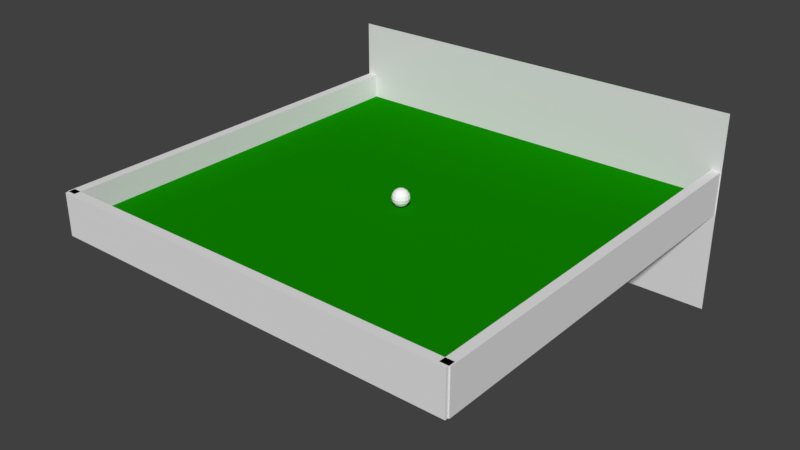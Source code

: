 # Source: start.blend  (saved by Blender 2.78.0; exported with 4.5.12 LTS)
import bpy
from mathutils import Matrix  # noqa: F401  (used for matrix-valued properties, if any)

bpy.ops.wm.read_factory_settings(use_empty=True)
scene = bpy.context.scene
scene.name = 'Scene'

# ---- collections
col_collection_1 = bpy.data.collections.new('Collection 1'); scene.collection.children.link(col_collection_1)

# ---- materials (node trees are filled in below, after node groups)
mat_material = bpy.data.materials.new('Material')
mat_material.alpha_threshold = 0.0
mat_material.use_transparent_shadow = False
mat_material.roughness = 0.5
mat_material.line_color = (0.0, 0.0, 0.0, 1.0)
mat_material_002 = bpy.data.materials.new('Material.002')
mat_material_002.alpha_threshold = 0.0
mat_material_002.use_transparent_shadow = False
mat_material_002.diffuse_color = (1.0, 1.0, 1.0, 1.0)
mat_material_002.roughness = 0.5
mat_material_001 = bpy.data.materials.new('Material.001')
mat_material_001.alpha_threshold = 0.0
mat_material_001.use_transparent_shadow = False
mat_material_001.diffuse_color = (0.004946, 0.2529, 0.0, 1.0)
mat_material_001.roughness = 0.5
mat_material_001.line_color = (0.0, 0.0, 0.0, 1.0)

# ---- material node trees

# ---- world
world_world = bpy.data.worlds.new('World'); scene.world = world_world
world_world.color = (0.05088, 0.05088, 0.05088)
world_world.use_sun_shadow = False
world_world.sun_shadow_jitter_overblur = 0.0
world_world.cycles.sampling_method = 'MANUAL'

# ---- meshes
me_cube_003 = bpy.data.meshes.new('Cube.003')
me_cube_003.from_pydata([(1.0, 1.0, -1.0), (1.0, -1.0, -1.0), (-1.0, -1.0, -1.0), (-1.0, 1.0, -1.0), (1.0, 1.0, 1.0), (1.0, -1.0, 1.0), (-1.0, -1.0, 1.0), (-1.0, 1.0, 1.0)], [], [(0, 1, 2, 3), (4, 7, 6, 5), (0, 4, 5, 1), (1, 5, 6, 2), (2, 6, 7, 3), (4, 0, 3, 7)])
me_cube_003.materials.append(mat_material)
me_cube_003.use_remesh_preserve_volume = False
me_cube_003.use_remesh_preserve_attributes = False
me_cube_003.use_mirror_vertex_groups = False
me_cube_003.update()
me_sphere = bpy.data.meshes.new('Sphere')
me_sphere.from_pydata([(3.725e-09, 0.3681, 0.9063), (5.96e-08, 0.6802, 0.6937), (7.078e-08, 0.8887, 0.3754), (8.568e-08, 0.9619, -4.396e-08), (7.078e-08, 0.8887, -0.3754), (8.568e-08, 0.6802, -0.6937), (0.1409, 0.3401, 0.9063), (0.2603, 0.6284, 0.6937), (0.3401, 0.8211, 0.3754), (0.3681, 0.8887, -4.396e-08), (0.3401, 0.8211, -0.3754), (0.2603, 0.6284, -0.6937), (0.1409, 0.3401, -0.9063), (-5.339e-08, 1.069e-07, 0.9619), (0.2603, 0.2603, 0.9063), (0.481, 0.481, 0.6937), (0.6284, 0.6284, 0.3754), (0.6802, 0.6802, -4.396e-08), (0.6284, 0.6284, -0.3754), (0.481, 0.481, -0.6937), (0.2603, 0.2603, -0.9063), (0.3401, 0.1409, 0.9063), (0.6284, 0.2603, 0.6937), (0.8211, 0.3401, 0.3754), (0.8887, 0.3681, -4.396e-08), (0.8211, 0.3401, -0.3754), (0.6284, 0.2603, -0.6937), (0.3401, 0.1409, -0.9063), (0.3681, 1.137e-07, 0.9063), (0.6802, 7.28e-08, 0.6937), (0.8887, 2.065e-08, 0.3754), (0.9619, 1.32e-08, -4.396e-08), (0.8887, 2.065e-08, -0.3754), (0.6802, 6.163e-08, -0.6937), (0.3681, 7.305e-08, -0.9063), (0.3401, -0.1409, 0.9063), (0.6284, -0.2603, 0.6937), (0.8211, -0.3401, 0.3754), (0.8887, -0.3681, -4.396e-08), (0.8211, -0.3401, -0.3754), (0.6284, -0.2603, -0.6937), (0.3401, -0.1409, -0.9063), (0.2603, -0.2603, 0.9063), (0.481, -0.481, 0.6937), (0.6284, -0.6284, 0.3754), (0.6802, -0.6802, -4.396e-08), (0.6284, -0.6284, -0.3754), (0.481, -0.481, -0.6937), (0.2603, -0.2603, -0.9063), (0.1409, -0.3401, 0.9063), (0.2603, -0.6284, 0.6937), (0.3401, -0.8211, 0.3754), (0.3681, -0.8887, -4.396e-08), (0.3401, -0.8211, -0.3754), (0.2603, -0.6284, -0.6937), (0.1409, -0.3401, -0.9063), (-1.018e-07, -0.3681, 0.9063), (-2.375e-07, -0.6802, 0.6937), (-2.897e-07, -0.8887, 0.3754), (-3.12e-07, -0.9619, -4.396e-08), (-2.897e-07, -0.8887, -0.3754), (-2.487e-07, -0.6802, -0.6937), (-1.518e-07, -0.3681, -0.9063), (-0.1409, -0.3401, 0.9063), (-0.2603, -0.6284, 0.6937), (-0.3401, -0.8211, 0.3754), (-0.3681, -0.8887, -4.396e-08), (-0.3401, -0.8211, -0.3754), (-0.2603, -0.6284, -0.6937), (-0.1409, -0.3401, -0.9063), (-0.2603, -0.2603, 0.9063), (-0.481, -0.481, 0.6937), (-0.6284, -0.6284, 0.3754), (-0.6802, -0.6802, -4.396e-08), (-0.6284, -0.6284, -0.3754), (-0.481, -0.481, -0.6937), (-0.2603, -0.2603, -0.9063), (1.863e-09, 1.64e-07, -0.9619), (-0.3401, -0.1409, 0.9063), (-0.6284, -0.2603, 0.6937), (-0.8211, -0.3401, 0.3754), (-0.8887, -0.3681, -4.396e-08), (-0.8211, -0.3401, -0.3754), (-0.6284, -0.2603, -0.6937), (-0.3401, -0.1409, -0.9063), (-0.3681, 2.516e-07, 0.9063), (-0.6802, 4.528e-07, 0.6937), (-0.8887, 5.198e-07, 0.3754), (-0.9619, 5.72e-07, -4.396e-08), (-0.8887, 5.198e-07, -0.3754), (-0.6802, 4.64e-07, -0.6937), (-0.3681, 3.301e-07, -0.9063), (-0.3401, 0.1409, 0.9063), (-0.6284, 0.2603, 0.6937), (-0.8211, 0.3401, 0.3754), (-0.8887, 0.3681, -4.396e-08), (-0.8211, 0.3401, -0.3754), (-0.6284, 0.2603, -0.6937), (-0.3401, 0.1409, -0.9063), (-0.2603, 0.2603, 0.9063), (-0.481, 0.481, 0.6937), (-0.6284, 0.6284, 0.3754), (-0.6802, 0.6802, -4.396e-08), (-0.6284, 0.6284, -0.3754), (-0.481, 0.481, -0.6937), (-0.2603, 0.2603, -0.9063), (-0.1409, 0.3401, 0.9063), (-0.2603, 0.6284, 0.6937), (-0.3401, 0.8211, 0.3754), (-0.3681, 0.8887, -4.396e-08), (-0.3401, 0.8211, -0.3754), (-0.2603, 0.6284, -0.6937), (-0.1409, 0.3401, -0.9063), (1.35e-07, 0.3681, -0.9063)], [], [(113, 5, 11, 12), (4, 3, 9, 10), (2, 1, 7, 8), (0, 13, 6), (77, 113, 12), (5, 4, 10, 11), (3, 2, 8, 9), (1, 0, 6, 7), (77, 12, 20), (11, 10, 18, 19), (9, 8, 16, 17), (7, 6, 14, 15), (12, 11, 19, 20), (10, 9, 17, 18), (8, 7, 15, 16), (6, 13, 14), (17, 16, 23, 24), (15, 14, 21, 22), (20, 19, 26, 27), (18, 17, 24, 25), (16, 15, 22, 23), (14, 13, 21), (77, 20, 27), (19, 18, 25, 26), (27, 26, 33, 34), (25, 24, 31, 32), (23, 22, 29, 30), (21, 13, 28), (77, 27, 34), (26, 25, 32, 33), (24, 23, 30, 31), (22, 21, 28, 29), (30, 29, 36, 37), (28, 13, 35), (77, 34, 41), (33, 32, 39, 40), (31, 30, 37, 38), (29, 28, 35, 36), (34, 33, 40, 41), (32, 31, 38, 39), (77, 41, 48), (40, 39, 46, 47), (38, 37, 44, 45), (36, 35, 42, 43), (41, 40, 47, 48), (39, 38, 45, 46), (37, 36, 43, 44), (35, 13, 42), (43, 42, 49, 50), (48, 47, 54, 55), (46, 45, 52, 53), (44, 43, 50, 51), (42, 13, 49), (77, 48, 55), (47, 46, 53, 54), (45, 44, 51, 52), (55, 54, 61, 62), (53, 52, 59, 60), (51, 50, 57, 58), (49, 13, 56), (77, 55, 62), (54, 53, 60, 61), (52, 51, 58, 59), (50, 49, 56, 57), (56, 13, 63), (77, 62, 69), (61, 60, 67, 68), (59, 58, 65, 66), (57, 56, 63, 64), (62, 61, 68, 69), (60, 59, 66, 67), (58, 57, 64, 65), (68, 67, 74, 75), (66, 65, 72, 73), (64, 63, 70, 71), (69, 68, 75, 76), (67, 66, 73, 74), (65, 64, 71, 72), (63, 13, 70), (77, 69, 76), (76, 75, 83, 84), (74, 73, 81, 82), (72, 71, 79, 80), (70, 13, 78), (77, 76, 84), (75, 74, 82, 83), (73, 72, 80, 81), (71, 70, 78, 79), (82, 81, 88, 89), (80, 79, 86, 87), (78, 13, 85), (77, 84, 91), (83, 82, 89, 90), (81, 80, 87, 88), (79, 78, 85, 86), (84, 83, 90, 91), (77, 91, 98), (90, 89, 96, 97), (88, 87, 94, 95), (86, 85, 92, 93), (91, 90, 97, 98), (89, 88, 95, 96), (87, 86, 93, 94), (85, 13, 92), (95, 94, 101, 102), (93, 92, 99, 100), (98, 97, 104, 105), (96, 95, 102, 103), (94, 93, 100, 101), (92, 13, 99), (77, 98, 105), (97, 96, 103, 104), (105, 104, 111, 112), (103, 102, 109, 110), (101, 100, 107, 108), (99, 13, 106), (77, 105, 112), (104, 103, 110, 111), (102, 101, 108, 109), (100, 99, 106, 107), (108, 107, 1, 2), (106, 13, 0), (77, 112, 113), (111, 110, 4, 5), (109, 108, 2, 3), (107, 106, 0, 1), (112, 111, 5, 113), (110, 109, 3, 4)])
me_sphere.materials.append(mat_material_002)
me_sphere.use_remesh_preserve_volume = False
me_sphere.use_remesh_preserve_attributes = False
me_sphere.use_mirror_vertex_groups = False
me_sphere.update()
me_plane = bpy.data.meshes.new('Plane')
me_plane.from_pydata([(-1.0, -1.0, 0.0), (1.0, -1.0, 0.0), (-1.0, 1.0, 0.0), (1.0, 1.0, 0.0)], [], [(0, 1, 3, 2)])
me_plane.use_remesh_preserve_volume = False
me_plane.use_remesh_preserve_attributes = False
me_plane.use_mirror_vertex_groups = False
me_plane.update()
me_cube_002 = bpy.data.meshes.new('Cube.002')
me_cube_002.from_pydata([(1.0, 1.0, -1.0), (1.0, -1.0, -1.0), (-1.0, -1.0, -1.0), (-1.0, 1.0, -1.0), (1.0, 1.0, 1.0), (1.0, -1.0, 1.0), (-1.0, -1.0, 1.0), (-1.0, 1.0, 1.0)], [], [(0, 1, 2, 3), (4, 7, 6, 5), (0, 4, 5, 1), (1, 5, 6, 2), (2, 6, 7, 3), (4, 0, 3, 7)])
me_cube_002.materials.append(mat_material)
me_cube_002.use_remesh_preserve_volume = False
me_cube_002.use_remesh_preserve_attributes = False
me_cube_002.use_mirror_vertex_groups = False
me_cube_002.update()
me_cube_001 = bpy.data.meshes.new('Cube.001')
me_cube_001.from_pydata([(1.0, 1.0, -1.0), (1.0, -1.0, -1.0), (-1.0, -1.0, -1.0), (-1.0, 1.0, -1.0), (1.0, 1.0, 1.0), (1.0, -1.0, 1.0), (-1.0, -1.0, 1.0), (-1.0, 1.0, 1.0)], [], [(0, 1, 2, 3), (4, 7, 6, 5), (0, 4, 5, 1), (1, 5, 6, 2), (2, 6, 7, 3), (4, 0, 3, 7)])
me_cube_001.materials.append(mat_material)
me_cube_001.use_remesh_preserve_volume = False
me_cube_001.use_remesh_preserve_attributes = False
me_cube_001.use_mirror_vertex_groups = False
me_cube_001.update()
me_cube = bpy.data.meshes.new('Cube')
me_cube.from_pydata([(1.0, 1.0, -1.0), (1.0, -1.0, -1.0), (-1.0, -1.0, -1.0), (-1.0, 1.0, -1.0), (1.0, 1.0, 1.0), (1.0, -1.0, 1.0), (-1.0, -1.0, 1.0), (-1.0, 1.0, 1.0)], [], [(0, 1, 2, 3), (4, 7, 6, 5), (0, 4, 5, 1), (1, 5, 6, 2), (2, 6, 7, 3), (4, 0, 3, 7)])
me_cube.materials.append(mat_material_001)
me_cube.use_remesh_preserve_volume = False
me_cube.use_remesh_preserve_attributes = False
me_cube.use_mirror_vertex_groups = False
me_cube.update()

# ---- objects
ob_cube_003 = bpy.data.objects.new('Cube.003', me_cube_003)
ob_sphere = bpy.data.objects.new('Sphere', me_sphere)
ob_obj_snap_001 = bpy.data.objects.new('obj_snap.001', me_plane)
ob_cube_002 = bpy.data.objects.new('Cube.002', me_cube_002)
ob_cube_001 = bpy.data.objects.new('Cube.001', me_cube_001)
ob_cube = bpy.data.objects.new('Cube', me_cube)

# ---- transforms, parenting, visibility, modifiers, constraints
ob_cube_003.location = (-0.002183, -1.989, 0.2183)
ob_cube_003.rotation_euler = (0.0, -0.0, 1.571)
ob_cube_003.scale = (0.04748, 2.085, 0.2119)
ob_cube_003.lock_rotations_4d = False
ob_cube_003.empty_display_type = 'ARROWS'
ob_cube_003.lineart.crease_threshold = 0.0
ob_sphere.location = (0.000945, 0.002611, 0.2743)
ob_sphere.scale = (0.08925, 0.08925, 0.08925)
ob_sphere.lineart.crease_threshold = 0.0
ob_obj_snap_001.location = (0.0, 1.986, 0.0)
ob_obj_snap_001.rotation_euler = (1.571, -0.0, 3.142)
ob_obj_snap_001.scale = (2.106, 1.0, 1.0)
ob_obj_snap_001.lineart.crease_threshold = 0.0
ob_cube_002.location = (2.048, 0.0, 0.2183)
ob_cube_002.scale = (0.04748, 2.005, 0.2119)
ob_cube_002.lock_rotations_4d = False
ob_cube_002.empty_display_type = 'ARROWS'
ob_cube_002.lineart.crease_threshold = 0.0
ob_cube_001.location = (-2.052, 0.0, 0.2183)
ob_cube_001.scale = (0.04748, 2.005, 0.2119)
ob_cube_001.lock_rotations_4d = False
ob_cube_001.empty_display_type = 'ARROWS'
ob_cube_001.lineart.crease_threshold = 0.0
ob_cube.location = (0.0, 0.0, 0.08893)
ob_cube.scale = (2.02, 2.02, 0.09056)
ob_cube.lock_rotations_4d = False
ob_cube.empty_display_type = 'ARROWS'
ob_cube.lineart.crease_threshold = 0.0

# ---- collection membership
col_collection_1.objects.link(ob_cube_003)
col_collection_1.objects.link(ob_sphere)
col_collection_1.objects.link(ob_obj_snap_001)
col_collection_1.objects.link(ob_cube_002)
col_collection_1.objects.link(ob_cube_001)
col_collection_1.objects.link(ob_cube)

# ---- scene / render settings (as saved in the file)
scene.frame_start = 1; scene.frame_end = 250; scene.frame_set(1)
scene.render.engine = 'BLENDER_EEVEE_NEXT'
scene.render.resolution_percentage = 50
scene.render.dither_intensity = 0.0
scene.cycles.use_denoising = False
scene.cycles.samples = 128
scene.cycles.sampling_pattern = 'TABULATED_SOBOL'
scene.cycles.light_sampling_threshold = 0.0
scene.cycles.use_adaptive_sampling = False
scene.cycles.use_light_tree = False
scene.cycles.blur_glossy = 0.0
scene.cycles.sample_clamp_indirect = 0.0
scene.view_settings.view_transform = 'Standard'
bpy.context.view_layer.update()

# ---- added for rendering (the .blend has no active camera and no usable light): camera, sun
cam_auto = bpy.data.cameras.new('AutoCamera')
cam_auto.lens = 50.0
cam_auto.sensor_width = 36.0
cam_auto.clip_end = 1000.0
ob_auto_camera = bpy.data.objects.new('AutoCamera', cam_auto)
scene.collection.objects.link(ob_auto_camera)
ob_auto_camera.location = (5.71882, -6.87077, 4.57506)
ob_auto_camera.rotation_euler = (1.09748, -7.21219e-08, 0.694738)
scene.camera = ob_auto_camera
light_auto_sun = bpy.data.lights.new('AutoSun', 'SUN')
light_auto_sun.energy = 3.0
light_auto_sun.angle = 0.0523599
ob_auto_sun = bpy.data.objects.new('AutoSun', light_auto_sun)
scene.collection.objects.link(ob_auto_sun)
ob_auto_sun.rotation_euler = (0.872665, 0.174533, 0.523599)
bpy.context.view_layer.update()
